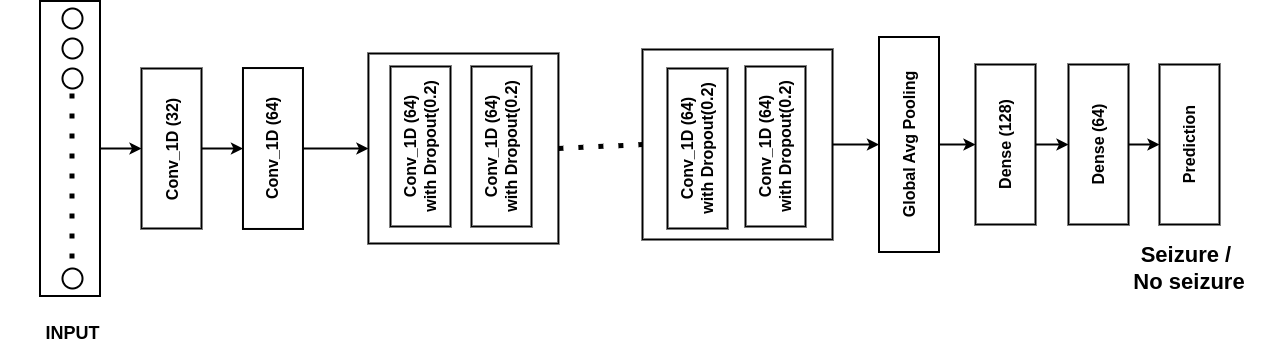

The diagram above was exported from draw.io. Its source (the exported page's mxGraphModel, read from the mxfile embedded in the PNG):
<mxGraphModel dx="1434" dy="788" grid="0" gridSize="10" guides="1" tooltips="1" connect="1" arrows="1" fold="1" page="1" pageScale="1" pageWidth="3300" pageHeight="2339" background="#000000" math="0" shadow="0">
  <root>
    <mxCell id="0" />
    <mxCell id="1" parent="0" />
    <mxCell id="rAo7JXcigIvYXTQ7wE7o-37" style="edgeStyle=none;rounded=0;orthogonalLoop=1;jettySize=auto;html=1;exitX=0.5;exitY=1;exitDx=0;exitDy=0;entryX=0.5;entryY=0;entryDx=0;entryDy=0;fontFamily=Helvetica;fontSize=12;fontColor=default;strokeColor=#FFFFFF;strokeWidth=2;" parent="1" source="rAo7JXcigIvYXTQ7wE7o-1" target="rAo7JXcigIvYXTQ7wE7o-2" edge="1">
      <mxGeometry relative="1" as="geometry" />
    </mxCell>
    <mxCell id="rAo7JXcigIvYXTQ7wE7o-1" value="" style="rounded=0;whiteSpace=wrap;html=1;strokeColor=#FFFFFF;fillColor=none;strokeWidth=2;rotation=-90;" parent="1" vertex="1">
      <mxGeometry x="378" y="430" width="295" height="60" as="geometry" />
    </mxCell>
    <mxCell id="rAo7JXcigIvYXTQ7wE7o-42" style="edgeStyle=orthogonalEdgeStyle;rounded=0;orthogonalLoop=1;jettySize=auto;html=1;exitX=0.5;exitY=1;exitDx=0;exitDy=0;entryX=0.5;entryY=0;entryDx=0;entryDy=0;fontFamily=Helvetica;fontSize=12;fontColor=#FFFFFF;strokeColor=#FFFFFF;strokeWidth=2;" parent="1" source="rAo7JXcigIvYXTQ7wE7o-2" target="rAo7JXcigIvYXTQ7wE7o-3" edge="1">
      <mxGeometry relative="1" as="geometry" />
    </mxCell>
    <mxCell id="rAo7JXcigIvYXTQ7wE7o-2" value="Conv_1D (32)" style="rounded=0;fillColor=none;strokeColor=#FFFFFF;strokeWidth=2;fontStyle=1;fontColor=#FFFFFF;rotation=-90;fontSize=16;" parent="1" vertex="1">
      <mxGeometry x="547" y="430" width="160" height="60" as="geometry" />
    </mxCell>
    <mxCell id="jwjfakzDUx6UlsnBjxFS-10" style="edgeStyle=orthogonalEdgeStyle;rounded=0;orthogonalLoop=1;jettySize=auto;html=1;exitX=0.5;exitY=1;exitDx=0;exitDy=0;entryX=0;entryY=0.5;entryDx=0;entryDy=0;strokeColor=#FFFFFF;strokeWidth=2;" edge="1" parent="1" source="rAo7JXcigIvYXTQ7wE7o-3" target="rAo7JXcigIvYXTQ7wE7o-29">
      <mxGeometry relative="1" as="geometry" />
    </mxCell>
    <mxCell id="rAo7JXcigIvYXTQ7wE7o-3" value="&lt;span style=&quot;color: rgb(255, 255, 255); text-wrap: nowrap; font-size: 16px;&quot;&gt;Conv_1D (64)&lt;/span&gt;" style="rounded=0;whiteSpace=wrap;html=1;fillColor=none;strokeColor=#FFFFFF;strokeWidth=2;rotation=-90;fontStyle=1;fontSize=16;" parent="1" vertex="1">
      <mxGeometry x="648" y="430" width="160.93" height="60" as="geometry" />
    </mxCell>
    <mxCell id="jwjfakzDUx6UlsnBjxFS-1" value="" style="edgeStyle=orthogonalEdgeStyle;rounded=0;orthogonalLoop=1;jettySize=auto;html=1;" edge="1" parent="1" source="rAo7JXcigIvYXTQ7wE7o-4" target="rAo7JXcigIvYXTQ7wE7o-30">
      <mxGeometry relative="1" as="geometry" />
    </mxCell>
    <mxCell id="rAo7JXcigIvYXTQ7wE7o-4" value="&lt;span style=&quot;color: rgb(255, 255, 255); text-wrap: nowrap;&quot;&gt;Conv_1D (64)&lt;br&gt;with Dropout(0.2)&lt;/span&gt;" style="rounded=0;whiteSpace=wrap;html=1;fillColor=none;strokeColor=#FFFFFF;strokeWidth=2;rotation=-90;fontStyle=1;fontSize=16;" parent="1" vertex="1">
      <mxGeometry x="1073" y="430" width="160" height="60" as="geometry" />
    </mxCell>
    <mxCell id="rAo7JXcigIvYXTQ7wE7o-17" style="edgeStyle=none;rounded=0;orthogonalLoop=1;jettySize=auto;html=1;exitX=0.5;exitY=1;exitDx=0;exitDy=0;entryX=0.5;entryY=0;entryDx=0;entryDy=0;fontFamily=Helvetica;fontSize=16;fontColor=#FFFFFF;strokeColor=#FFFFFF;strokeWidth=2;labelBackgroundColor=none;fontStyle=1" parent="1" source="rAo7JXcigIvYXTQ7wE7o-6" target="rAo7JXcigIvYXTQ7wE7o-9" edge="1">
      <mxGeometry relative="1" as="geometry" />
    </mxCell>
    <mxCell id="rAo7JXcigIvYXTQ7wE7o-6" value="Global Avg Pooling" style="rounded=0;whiteSpace=wrap;html=1;fillColor=none;strokeColor=#FFFFFF;strokeWidth=2;labelBackgroundColor=none;fontColor=#FFFFFF;fontStyle=1;rotation=-90;fontSize=16;" parent="1" vertex="1">
      <mxGeometry x="1257" y="426" width="215" height="60" as="geometry" />
    </mxCell>
    <mxCell id="rAo7JXcigIvYXTQ7wE7o-19" style="edgeStyle=none;rounded=0;orthogonalLoop=1;jettySize=auto;html=1;exitX=0.5;exitY=1;exitDx=0;exitDy=0;entryX=0.5;entryY=0;entryDx=0;entryDy=0;fontFamily=Helvetica;fontSize=16;fontColor=#FFFFFF;strokeColor=#FFFFFF;strokeWidth=2;labelBackgroundColor=none;fontStyle=1;" parent="1" source="rAo7JXcigIvYXTQ7wE7o-8" target="rAo7JXcigIvYXTQ7wE7o-10" edge="1">
      <mxGeometry relative="1" as="geometry" />
    </mxCell>
    <mxCell id="rAo7JXcigIvYXTQ7wE7o-8" value="&lt;span style=&quot;color: rgb(255, 255, 255); font-family: Helvetica; font-size: 16px; font-style: normal; font-variant-ligatures: normal; font-variant-caps: normal; letter-spacing: normal; orphans: 2; text-align: center; text-indent: 0px; text-transform: none; widows: 2; word-spacing: 0px; -webkit-text-stroke-width: 0px; white-space: normal; text-decoration-thickness: initial; text-decoration-style: initial; text-decoration-color: initial; float: none; display: inline !important;&quot;&gt;Dense (64)&lt;/span&gt;" style="rounded=0;whiteSpace=wrap;html=1;strokeColor=#FFFFFF;strokeWidth=2;align=center;verticalAlign=middle;fontFamily=Helvetica;fontSize=16;fontColor=#FFFFFF;fillColor=none;labelBackgroundColor=none;fontStyle=1;rotation=-90;" parent="1" vertex="1">
      <mxGeometry x="1474" y="426" width="160" height="60" as="geometry" />
    </mxCell>
    <mxCell id="rAo7JXcigIvYXTQ7wE7o-18" style="edgeStyle=none;rounded=0;orthogonalLoop=1;jettySize=auto;html=1;exitX=0.5;exitY=1;exitDx=0;exitDy=0;entryX=0.5;entryY=0;entryDx=0;entryDy=0;fontFamily=Helvetica;fontSize=16;fontColor=#FFFFFF;strokeColor=#FFFFFF;strokeWidth=2;labelBackgroundColor=none;fontStyle=1" parent="1" source="rAo7JXcigIvYXTQ7wE7o-9" target="rAo7JXcigIvYXTQ7wE7o-8" edge="1">
      <mxGeometry relative="1" as="geometry" />
    </mxCell>
    <mxCell id="rAo7JXcigIvYXTQ7wE7o-9" value="Dense (128)" style="rounded=0;whiteSpace=wrap;html=1;strokeColor=#FFFFFF;strokeWidth=2;align=center;verticalAlign=middle;fontFamily=Helvetica;fontSize=16;fontColor=#FFFFFF;fillColor=none;labelBackgroundColor=none;fontStyle=1;rotation=-90;" parent="1" vertex="1">
      <mxGeometry x="1381" y="426" width="160" height="60" as="geometry" />
    </mxCell>
    <mxCell id="rAo7JXcigIvYXTQ7wE7o-10" value="Prediction" style="rounded=0;whiteSpace=wrap;html=1;strokeColor=#FFFFFF;strokeWidth=2;align=center;verticalAlign=middle;fontFamily=Helvetica;fontSize=16;fontColor=#FFFFFF;fillColor=none;labelBackgroundColor=none;fontStyle=1;rotation=-90;" parent="1" vertex="1">
      <mxGeometry x="1565" y="426" width="160" height="60" as="geometry" />
    </mxCell>
    <mxCell id="rAo7JXcigIvYXTQ7wE7o-21" value="" style="ellipse;whiteSpace=wrap;html=1;aspect=fixed;rounded=0;strokeColor=#FFFFFF;strokeWidth=2;align=center;verticalAlign=middle;fontFamily=Helvetica;fontSize=12;fontColor=default;fillColor=none;" parent="1" vertex="1">
      <mxGeometry x="518" y="580" width="20" height="20" as="geometry" />
    </mxCell>
    <mxCell id="rAo7JXcigIvYXTQ7wE7o-22" value="" style="ellipse;whiteSpace=wrap;html=1;aspect=fixed;rounded=0;strokeColor=#FFFFFF;strokeWidth=2;align=center;verticalAlign=middle;fontFamily=Helvetica;fontSize=12;fontColor=default;fillColor=none;" parent="1" vertex="1">
      <mxGeometry x="518" y="320" width="20" height="20" as="geometry" />
    </mxCell>
    <mxCell id="rAo7JXcigIvYXTQ7wE7o-23" value="" style="ellipse;whiteSpace=wrap;html=1;aspect=fixed;rounded=0;strokeColor=#FFFFFF;strokeWidth=2;align=center;verticalAlign=middle;fontFamily=Helvetica;fontSize=12;fontColor=default;fillColor=none;" parent="1" vertex="1">
      <mxGeometry x="518" y="350" width="20" height="20" as="geometry" />
    </mxCell>
    <mxCell id="rAo7JXcigIvYXTQ7wE7o-24" value="" style="ellipse;whiteSpace=wrap;html=1;aspect=fixed;rounded=0;strokeColor=#FFFFFF;strokeWidth=2;align=center;verticalAlign=middle;fontFamily=Helvetica;fontSize=12;fontColor=default;fillColor=none;" parent="1" vertex="1">
      <mxGeometry x="518" y="380" width="20" height="20" as="geometry" />
    </mxCell>
    <mxCell id="rAo7JXcigIvYXTQ7wE7o-26" value="" style="endArrow=none;dashed=1;html=1;dashPattern=1 3;strokeWidth=5;rounded=0;fontFamily=Helvetica;fontSize=13;fontColor=#FFFFFF;labelBackgroundColor=none;fontStyle=1;strokeColor=#FFFFFF;" parent="1" edge="1">
      <mxGeometry width="50" height="50" relative="1" as="geometry">
        <mxPoint x="527.5" y="570" as="sourcePoint" />
        <mxPoint x="527.5" y="400" as="targetPoint" />
      </mxGeometry>
    </mxCell>
    <mxCell id="rAo7JXcigIvYXTQ7wE7o-27" value="&lt;font style=&quot;font-size: 18px;&quot; color=&quot;#ffffff&quot;&gt;INPUT&lt;/font&gt;" style="text;html=1;align=center;verticalAlign=middle;whiteSpace=wrap;rounded=0;fontFamily=Helvetica;fontSize=18;fontColor=default;fontStyle=1" parent="1" vertex="1">
      <mxGeometry x="455.5" y="620" width="145" height="50" as="geometry" />
    </mxCell>
    <mxCell id="rAo7JXcigIvYXTQ7wE7o-28" value="&lt;b style=&quot;font-size: 22px;&quot;&gt;&lt;font style=&quot;font-size: 22px;&quot; color=&quot;#ffffff&quot;&gt;&lt;span style=&quot;&quot;&gt;Seizure &lt;/span&gt;&lt;font style=&quot;font-size: 22px;&quot;&gt;/&lt;/font&gt;&lt;span style=&quot;&quot;&gt;&amp;nbsp;&lt;/span&gt;&lt;/font&gt;&lt;/b&gt;&lt;div&gt;&lt;b style=&quot;font-size: 22px;&quot;&gt;&lt;font style=&quot;font-size: 22px;&quot; color=&quot;#ffffff&quot;&gt;&lt;span style=&quot;&quot;&gt;No seizure&lt;/span&gt;&lt;/font&gt;&lt;/b&gt;&lt;/div&gt;" style="text;html=1;align=center;verticalAlign=middle;whiteSpace=wrap;rounded=0;fontFamily=Helvetica;fontSize=12;fontColor=default;" parent="1" vertex="1">
      <mxGeometry x="1558" y="555" width="174" height="50" as="geometry" />
    </mxCell>
    <mxCell id="rAo7JXcigIvYXTQ7wE7o-36" style="edgeStyle=none;rounded=0;orthogonalLoop=1;jettySize=auto;html=1;exitX=1;exitY=0.5;exitDx=0;exitDy=0;entryX=0.5;entryY=0;entryDx=0;entryDy=0;fontFamily=Helvetica;fontSize=12;fontColor=default;strokeWidth=2;strokeColor=#FFFFFF;" parent="1" source="rAo7JXcigIvYXTQ7wE7o-30" target="rAo7JXcigIvYXTQ7wE7o-6" edge="1">
      <mxGeometry relative="1" as="geometry" />
    </mxCell>
    <mxCell id="rAo7JXcigIvYXTQ7wE7o-30" value="" style="whiteSpace=wrap;html=1;aspect=fixed;rounded=0;strokeColor=#FFFFFF;strokeWidth=2;align=center;verticalAlign=middle;fontFamily=Helvetica;fontSize=12;fontColor=default;fillColor=none;" parent="1" vertex="1">
      <mxGeometry x="1098" y="361" width="190" height="190" as="geometry" />
    </mxCell>
    <mxCell id="rAo7JXcigIvYXTQ7wE7o-29" value="" style="whiteSpace=wrap;html=1;aspect=fixed;rounded=0;strokeColor=#FFFFFF;strokeWidth=2;align=center;verticalAlign=middle;fontFamily=Helvetica;fontSize=12;fontColor=default;fillColor=none;" parent="1" vertex="1">
      <mxGeometry x="823.93" y="365" width="190" height="190" as="geometry" />
    </mxCell>
    <mxCell id="rAo7JXcigIvYXTQ7wE7o-34" value="" style="endArrow=none;dashed=1;html=1;dashPattern=1 3;strokeWidth=5;rounded=0;fontFamily=Helvetica;fontSize=12;fontColor=default;strokeColor=#FFFFFF;entryX=0;entryY=0.5;entryDx=0;entryDy=0;exitX=1;exitY=0.5;exitDx=0;exitDy=0;" parent="1" source="rAo7JXcigIvYXTQ7wE7o-29" target="rAo7JXcigIvYXTQ7wE7o-30" edge="1">
      <mxGeometry width="50" height="50" relative="1" as="geometry">
        <mxPoint x="813" y="460" as="sourcePoint" />
        <mxPoint x="863" y="410" as="targetPoint" />
        <Array as="points" />
      </mxGeometry>
    </mxCell>
    <mxCell id="jwjfakzDUx6UlsnBjxFS-7" value="&lt;span style=&quot;color: rgb(255, 255, 255); text-wrap: nowrap;&quot;&gt;Conv_1D (64)&lt;br&gt;with Dropout(0.2)&lt;/span&gt;" style="rounded=0;whiteSpace=wrap;html=1;fillColor=none;strokeColor=#FFFFFF;strokeWidth=2;rotation=-90;fontStyle=1;fontSize=16;" vertex="1" parent="1">
      <mxGeometry x="1151" y="428" width="160" height="60" as="geometry" />
    </mxCell>
    <mxCell id="jwjfakzDUx6UlsnBjxFS-8" value="&lt;span style=&quot;color: rgb(255, 255, 255); text-wrap: nowrap;&quot;&gt;Conv_1D (64)&lt;br&gt;with Dropout(0.2)&lt;/span&gt;" style="rounded=0;whiteSpace=wrap;html=1;fillColor=none;strokeColor=#FFFFFF;strokeWidth=2;rotation=-90;fontStyle=1;fontSize=16;" vertex="1" parent="1">
      <mxGeometry x="877" y="428" width="160" height="60" as="geometry" />
    </mxCell>
    <mxCell id="jwjfakzDUx6UlsnBjxFS-9" value="&lt;span style=&quot;color: rgb(255, 255, 255); text-wrap: nowrap;&quot;&gt;Conv_1D (64)&lt;br&gt;with Dropout(0.2)&lt;/span&gt;" style="rounded=0;whiteSpace=wrap;html=1;fillColor=none;strokeColor=#FFFFFF;strokeWidth=2;rotation=-90;fontStyle=1;fontSize=16;" vertex="1" parent="1">
      <mxGeometry x="796.0000000000001" y="428" width="160" height="60" as="geometry" />
    </mxCell>
  </root>
</mxGraphModel>